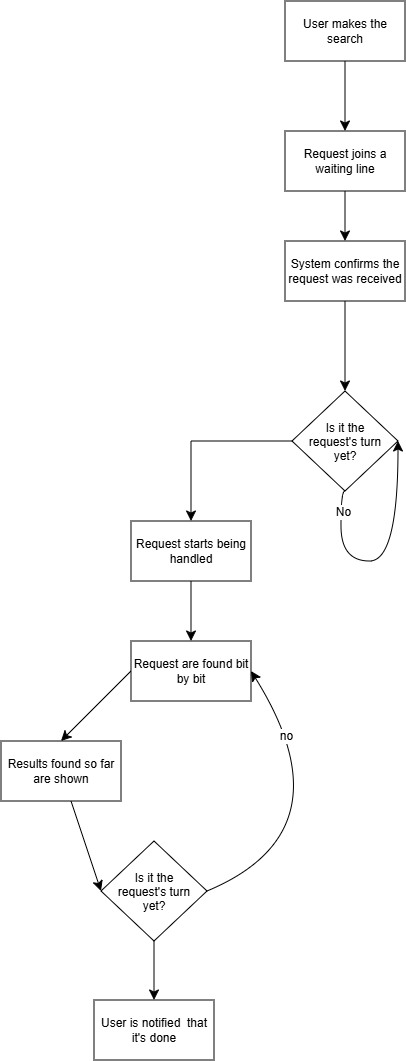

The diagram above was exported from draw.io. Its source (the exported page's mxGraphModel, read from the mxfile embedded in the PNG):
<mxGraphModel dx="2318" dy="1574" grid="1" gridSize="10" guides="1" tooltips="1" connect="1" arrows="1" fold="1" page="1" pageScale="1" pageWidth="827" pageHeight="1169" math="0" shadow="0">
  <root>
    <mxCell id="0" />
    <mxCell id="1" parent="0" />
    <mxCell id="PGXj-XL8e7v-M50eW8Oh-5" edge="1" parent="1" source="PGXj-XL8e7v-M50eW8Oh-1" style="edgeStyle=none;curved=1;rounded=0;orthogonalLoop=1;jettySize=auto;html=1;entryX=0.5;entryY=0;entryDx=0;entryDy=0;fontSize=12;startSize=8;endSize=8;" target="PGXj-XL8e7v-M50eW8Oh-3">
      <mxGeometry relative="1" as="geometry" />
    </mxCell>
    <mxCell id="PGXj-XL8e7v-M50eW8Oh-1" parent="1" style="rounded=0;whiteSpace=wrap;html=1;" value="User makes the search" vertex="1">
      <mxGeometry height="60" width="120" x="354" y="170" as="geometry" />
    </mxCell>
    <mxCell id="PGXj-XL8e7v-M50eW8Oh-8" edge="1" parent="1" source="PGXj-XL8e7v-M50eW8Oh-2" style="edgeStyle=orthogonalEdgeStyle;curved=1;rounded=0;orthogonalLoop=1;jettySize=auto;html=1;fontSize=12;startSize=8;endSize=8;entryX=1;entryY=0.5;entryDx=0;entryDy=0;innerLoopWaypoints=1;exitX=0.5;exitY=1;exitDx=0;exitDy=0;" target="PGXj-XL8e7v-M50eW8Oh-2">
      <mxGeometry relative="1" as="geometry">
        <Array as="points">
          <mxPoint x="410" y="660" />
          <mxPoint x="410" y="730" />
          <mxPoint x="467" y="730" />
        </Array>
        <mxPoint x="440" y="840" as="targetPoint" />
      </mxGeometry>
    </mxCell>
    <mxCell id="PGXj-XL8e7v-M50eW8Oh-9" connectable="0" parent="PGXj-XL8e7v-M50eW8Oh-8" style="edgeLabel;html=1;align=center;verticalAlign=middle;resizable=0;points=[];fontSize=12;" value="No" vertex="1">
      <mxGeometry relative="1" x="-0.808" y="1" as="geometry">
        <mxPoint as="offset" />
      </mxGeometry>
    </mxCell>
    <mxCell id="PGXj-XL8e7v-M50eW8Oh-11" edge="1" parent="1" source="PGXj-XL8e7v-M50eW8Oh-2" style="edgeStyle=none;curved=0;rounded=0;orthogonalLoop=1;jettySize=auto;html=1;entryX=0.5;entryY=0;entryDx=0;entryDy=0;fontSize=12;startSize=8;endSize=8;" target="PGXj-XL8e7v-M50eW8Oh-10">
      <mxGeometry relative="1" as="geometry">
        <Array as="points">
          <mxPoint x="260" y="610" />
        </Array>
      </mxGeometry>
    </mxCell>
    <mxCell id="PGXj-XL8e7v-M50eW8Oh-2" parent="1" style="rhombus;whiteSpace=wrap;html=1;shapeInside=1;" value="Is it the request's turn yet?" vertex="1">
      <mxGeometry height="100" width="106" x="361" y="560" as="geometry" />
    </mxCell>
    <mxCell id="PGXj-XL8e7v-M50eW8Oh-6" edge="1" parent="1" source="PGXj-XL8e7v-M50eW8Oh-3" style="edgeStyle=none;curved=1;rounded=0;orthogonalLoop=1;jettySize=auto;html=1;entryX=0.5;entryY=0;entryDx=0;entryDy=0;fontSize=12;startSize=8;endSize=8;" target="PGXj-XL8e7v-M50eW8Oh-4">
      <mxGeometry relative="1" as="geometry" />
    </mxCell>
    <mxCell id="PGXj-XL8e7v-M50eW8Oh-3" parent="1" style="rounded=0;whiteSpace=wrap;html=1;" value="Request joins a waiting line" vertex="1">
      <mxGeometry height="60" width="120" x="354" y="300" as="geometry" />
    </mxCell>
    <mxCell id="PGXj-XL8e7v-M50eW8Oh-7" edge="1" parent="1" source="PGXj-XL8e7v-M50eW8Oh-4" style="edgeStyle=none;curved=1;rounded=0;orthogonalLoop=1;jettySize=auto;html=1;entryX=0.5;entryY=0;entryDx=0;entryDy=0;fontSize=12;startSize=8;endSize=8;" target="PGXj-XL8e7v-M50eW8Oh-2">
      <mxGeometry relative="1" as="geometry" />
    </mxCell>
    <mxCell id="PGXj-XL8e7v-M50eW8Oh-4" parent="1" style="rounded=0;whiteSpace=wrap;html=1;" value="System confirms the request was received" vertex="1">
      <mxGeometry height="60" width="120" x="354" y="410" as="geometry" />
    </mxCell>
    <mxCell id="PGXj-XL8e7v-M50eW8Oh-13" edge="1" parent="1" source="PGXj-XL8e7v-M50eW8Oh-10" style="edgeStyle=none;curved=1;rounded=0;orthogonalLoop=1;jettySize=auto;html=1;fontSize=12;startSize=8;endSize=8;" target="PGXj-XL8e7v-M50eW8Oh-12">
      <mxGeometry relative="1" as="geometry" />
    </mxCell>
    <mxCell id="PGXj-XL8e7v-M50eW8Oh-10" parent="1" style="rounded=0;whiteSpace=wrap;html=1;" value="Request starts being handled" vertex="1">
      <mxGeometry height="60" width="120" x="200" y="690" as="geometry" />
    </mxCell>
    <mxCell id="PGXj-XL8e7v-M50eW8Oh-15" edge="1" parent="1" source="PGXj-XL8e7v-M50eW8Oh-12" style="edgeStyle=none;curved=1;rounded=0;orthogonalLoop=1;jettySize=auto;html=1;entryX=0.5;entryY=0;entryDx=0;entryDy=0;fontSize=12;startSize=8;endSize=8;exitX=0;exitY=0.5;exitDx=0;exitDy=0;" target="PGXj-XL8e7v-M50eW8Oh-14">
      <mxGeometry relative="1" as="geometry" />
    </mxCell>
    <mxCell id="PGXj-XL8e7v-M50eW8Oh-12" parent="1" style="rounded=0;whiteSpace=wrap;html=1;" value="Request are found bit by bit" vertex="1">
      <mxGeometry height="60" width="120" x="200" y="810" as="geometry" />
    </mxCell>
    <mxCell id="PGXj-XL8e7v-M50eW8Oh-17" edge="1" parent="1" source="PGXj-XL8e7v-M50eW8Oh-14" style="edgeStyle=none;curved=1;rounded=0;orthogonalLoop=1;jettySize=auto;html=1;entryX=0;entryY=0.5;entryDx=0;entryDy=0;fontSize=12;startSize=8;endSize=8;" target="PGXj-XL8e7v-M50eW8Oh-16">
      <mxGeometry relative="1" as="geometry" />
    </mxCell>
    <mxCell id="PGXj-XL8e7v-M50eW8Oh-14" parent="1" style="rounded=0;whiteSpace=wrap;html=1;" value="Results found so far are shown" vertex="1">
      <mxGeometry height="60" width="120" x="70" y="910" as="geometry" />
    </mxCell>
    <mxCell id="PGXj-XL8e7v-M50eW8Oh-18" edge="1" parent="1" source="PGXj-XL8e7v-M50eW8Oh-16" style="edgeStyle=none;curved=1;rounded=0;orthogonalLoop=1;jettySize=auto;html=1;entryX=1;entryY=0.5;entryDx=0;entryDy=0;fontSize=12;startSize=8;endSize=8;exitX=1;exitY=0.5;exitDx=0;exitDy=0;" target="PGXj-XL8e7v-M50eW8Oh-12">
      <mxGeometry relative="1" as="geometry">
        <Array as="points">
          <mxPoint x="420" y="1000" />
        </Array>
      </mxGeometry>
    </mxCell>
    <mxCell id="PGXj-XL8e7v-M50eW8Oh-19" connectable="0" parent="PGXj-XL8e7v-M50eW8Oh-18" style="edgeLabel;html=1;align=center;verticalAlign=middle;resizable=0;points=[];fontSize=12;" value="no" vertex="1">
      <mxGeometry relative="1" x="0.5751" y="5" as="geometry">
        <mxPoint as="offset" />
      </mxGeometry>
    </mxCell>
    <mxCell id="PGXj-XL8e7v-M50eW8Oh-21" edge="1" parent="1" source="PGXj-XL8e7v-M50eW8Oh-16" style="edgeStyle=none;curved=1;rounded=0;orthogonalLoop=1;jettySize=auto;html=1;entryX=0.5;entryY=0;entryDx=0;entryDy=0;fontSize=12;startSize=8;endSize=8;" target="PGXj-XL8e7v-M50eW8Oh-20">
      <mxGeometry relative="1" as="geometry" />
    </mxCell>
    <mxCell id="PGXj-XL8e7v-M50eW8Oh-16" parent="1" style="rhombus;whiteSpace=wrap;html=1;shapeInside=1;" value="Is it the request's turn yet?" vertex="1">
      <mxGeometry height="100" width="106" x="170" y="1010" as="geometry" />
    </mxCell>
    <mxCell id="PGXj-XL8e7v-M50eW8Oh-20" parent="1" style="rounded=0;whiteSpace=wrap;html=1;" value="User is notified&amp;nbsp; that it's done" vertex="1">
      <mxGeometry height="60" width="120" x="163" y="1169" as="geometry" />
    </mxCell>
  </root>
</mxGraphModel>